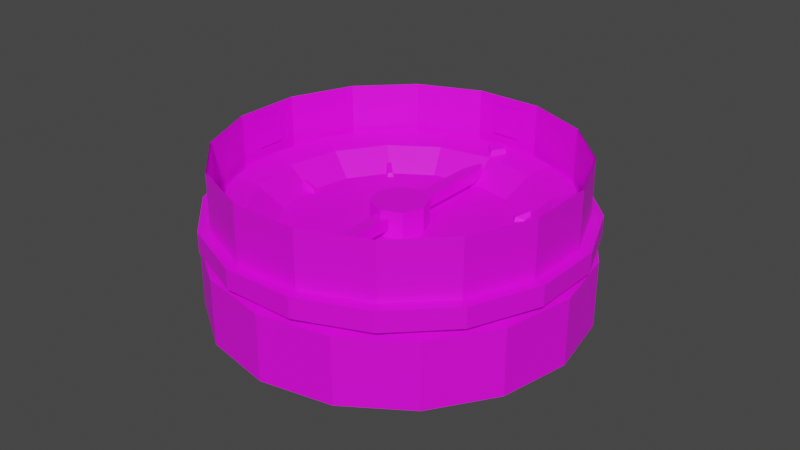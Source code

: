 # Source: compass.blend  (saved by Blender 4.5.90; exported with 4.5.12 LTS)
import bpy
from mathutils import Matrix  # noqa: F401  (used for matrix-valued properties, if any)

bpy.ops.wm.read_factory_settings(use_empty=True)
scene = bpy.context.scene
scene.name = 'Scene'

# ---- collections
col_collection = bpy.data.collections.new('Collection'); scene.collection.children.link(col_collection)

# ---- images (referenced by path relative to the original .blend; pixels are not part of the script)
import os
ASSET_DIR = os.environ.get("B2B_ASSET_DIR", "")  # directory of the original .blend (textures are referenced by path, not embedded)
HERE = os.path.dirname(os.path.abspath(__file__))  # packed textures are extracted next to this script under _unpacked/

def load_image(name, relpath, width, height, colorspace="sRGB"):
    """Load a texture the original file referenced (path relative to the .blend, or extracted next to this script)."""
    p = next((c for c in (os.path.join(HERE, relpath), os.path.join(ASSET_DIR, relpath)) if relpath and os.path.exists(c)), "")
    if p:
        img = bpy.data.images.load(p, check_existing=True)
        img.name = name
    else:  # same state as the original file: an image datablock whose file is absent (Cycles renders it pink)
        img = bpy.data.images.new(name, width, height)
        img.source = "FILE"
        img.filepath = "//" + (relpath or name)
    img.colorspace_settings.name = colorspace
    return img
img_generic_png = load_image('generic.png', 'generic.png', 1024, 1024, 'sRGB')

# ---- materials (node trees are filled in below, after node groups)
mat_generic = bpy.data.materials.new('Generic')

# ---- material node trees
mat_generic.use_nodes = True; mat_generic.node_tree.nodes.clear()
_N = mat_generic.node_tree.nodes; _L = mat_generic.node_tree.links
n0 = _N.new('ShaderNodeBsdfPrincipled'); n0.name = 'Principled BSDF'; n0.location = (-200, 100)
n1 = _N.new('ShaderNodeOutputMaterial'); n1.name = 'Material Output'; n1.location = (200, 100)
n2 = _N.new('ShaderNodeTexImage'); n2.name = 'Image Texture'; n2.location = (-883, 49)
n2.image = img_generic_png
n2.interpolation = 'Closest'
_L.new(n0.outputs[0], n1.inputs[0])
_L.new(n2.outputs[0], n0.inputs[0])
_L.new(n2.outputs[1], n0.inputs[4])
n1.is_active_output = True

# ---- world
world_world = bpy.data.worlds.new('World'); scene.world = world_world
world_world.use_nodes = True; world_world.node_tree.nodes.clear()
_N = world_world.node_tree.nodes; _L = world_world.node_tree.links
n0 = _N.new('ShaderNodeOutputWorld'); n0.name = 'World Output'; n0.location = (300, 300)
n1 = _N.new('ShaderNodeBackground'); n1.name = 'Background'; n1.location = (10, 300)
n1.inputs[0].default_value = (0.05088, 0.05088, 0.05088, 1.0)
_L.new(n1.outputs[0], n0.inputs[0])
n0.is_active_output = True
world_world.color = (0.05088, 0.05088, 0.05088)
world_world.use_sun_shadow = False
world_world.sun_shadow_jitter_overblur = 0.0

# ---- meshes
me_cylinder = bpy.data.meshes.new('Cylinder')
me_cylinder.from_pydata([(0.1118, 8.536e-09, -0.0009231), (0.1, 7.55e-09, 0.02077), (0.1033, -0.04278, -0.0009231), (0.09239, -0.03827, 0.02077), (0.07905, -0.07905, -0.0009231), (0.07071, -0.07071, 0.02077), (0.04278, -0.1033, -0.0009231), (0.03827, -0.09239, 0.02077), (8.495e-09, -0.1118, -0.0009231), (7.55e-09, -0.1, 0.02077), (-0.04278, -0.1033, -0.0009231), (-0.03827, -0.09239, 0.02077), (-0.07905, -0.07905, -0.0009231), (-0.07071, -0.07071, 0.02077), (-0.1033, -0.04278, -0.0009231), (-0.09239, -0.03827, 0.02077), (-0.1118, -8.344e-09, -0.0009231), (-0.1, -7.55e-09, 0.02077), (-0.1033, 0.04278, -0.0009231), (-0.09239, 0.03827, 0.02077), (-0.07905, 0.07905, -0.0009231), (-0.07071, 0.07071, 0.02077), (-0.04278, 0.1033, -0.0009231), (-0.03827, 0.09239, 0.02077), (-8.385e-09, 0.1118, -0.0009231), (-7.55e-09, 0.1, 0.02077), (0.04278, 0.1033, -0.0009231), (0.03827, 0.09239, 0.02077), (0.07905, 0.07905, -0.0009231), (0.07071, 0.07071, 0.02077), (0.1033, 0.04278, -0.0009231), (0.09239, 0.03827, 0.02077), (0.07906, -0.03275, 0.01676), (0.08557, 6.517e-09, 0.01676), (0.06051, -0.06051, 0.01676), (0.03275, -0.07906, 0.01676), (6.475e-09, -0.08557, 0.01676), (-0.03275, -0.07906, 0.01676), (-0.06051, -0.06051, 0.01676), (-0.07906, -0.03275, 0.01676), (-0.08557, -6.404e-09, 0.01676), (-0.07906, 0.03275, 0.01676), (-0.06051, 0.06051, 0.01676), (-0.03275, 0.07906, 0.01676), (-6.446e-09, 0.08557, 0.01676), (0.03275, 0.07906, 0.01676), (0.06051, 0.06051, 0.01676), (0.07906, 0.03275, 0.01676), (0.02063, -0.008547, 0.004371), (0.02233, 2.031e-09, 0.004371), (0.01579, -0.01579, 0.004371), (0.008547, -0.02063, 0.004371), (1.685e-09, -0.02233, 0.004371), (-0.008547, -0.02063, 0.004371), (-0.01579, -0.01579, 0.004371), (-0.02063, -0.008547, 0.004371), (-0.02233, -1.341e-09, 0.004371), (-0.02063, 0.008547, 0.004371), (-0.01579, 0.01579, 0.004371), (-0.008547, 0.02063, 0.004371), (-1.687e-09, 0.02233, 0.004371), (0.008547, 0.02063, 0.004371), (0.01579, 0.01579, 0.004371), (0.02063, 0.008547, 0.004371), (0.06478, -0.02683, 0.004371), (0.04958, -0.04958, 0.004371), (-0.06478, 0.02683, 0.004371), (-0.04958, 0.04958, 0.004371), (0.02683, -0.06478, 0.004371), (-0.02683, 0.06478, 0.004371), (5.398e-09, -0.07012, 0.004371), (-5.19e-09, 0.07012, 0.004371), (-0.02683, -0.06478, 0.004371), (0.02683, 0.06478, 0.004371), (-0.04958, -0.04958, 0.004371), (0.04958, 0.04958, 0.004371), (-0.06478, -0.02683, 0.004371), (0.06478, 0.02683, 0.004371), (-0.07012, -4.843e-09, 0.004371), (0.07012, 5.746e-09, 0.004371), (0.00736, 0.09298, 0.01768), (0.00578, 0.0922, 0.02208), (-6.465e-09, 0.08573, 0.0164), (-6.525e-09, 0.08651, 0.02108), (-0.00736, 0.09298, 0.01768), (-0.00578, 0.0922, 0.02208), (-7.56e-09, 0.1002, 0.01896), (-7.385e-09, 0.09789, 0.02309), (0.07454, 0.00236, 0.003372), (0.07342, 0.001271, 0.01026), (0.07454, -0.00236, 0.003372), (0.07342, -0.001271, 0.01026), (0.06413, -0.00236, 0.003192), (0.06524, -0.001271, 0.006907), (0.06413, 0.00236, 0.003192), (0.06524, 0.001271, 0.006907), (-0.07454, -0.00236, 0.003372), (-0.07342, -0.001271, 0.01026), (-0.07454, 0.00236, 0.003372), (-0.07342, 0.001271, 0.01026), (-0.06413, 0.00236, 0.003192), (-0.06524, 0.001271, 0.006907), (-0.06413, -0.00236, 0.003192), (-0.06524, -0.001271, 0.006907), (-0.00236, 0.07454, 0.003372), (-0.001271, 0.07342, 0.01026), (0.00236, 0.07454, 0.003372), (0.001271, 0.07342, 0.01026), (0.00236, 0.06413, 0.003192), (0.001271, 0.06524, 0.006907), (-0.00236, 0.06413, 0.003192), (-0.001271, 0.06524, 0.006907), (0.00236, -0.07454, 0.003372), (0.001271, -0.07342, 0.01026), (-0.00236, -0.07454, 0.003372), (-0.001271, -0.07342, 0.01026), (-0.00236, -0.06413, 0.003192), (-0.001271, -0.06524, 0.006907), (0.00236, -0.06413, 0.003192), (0.001271, -0.06524, 0.006907), (-0.05437, 0.05104, 0.003372), (-0.05281, 0.05102, 0.01026), (-0.05104, 0.05437, 0.003372), (-0.05102, 0.05281, 0.01026), (-0.04368, 0.04701, 0.003192), (-0.04524, 0.04703, 0.006907), (-0.04701, 0.04368, 0.003192), (-0.04703, 0.04524, 0.006907), (0.05437, -0.05104, 0.003372), (0.05281, -0.05102, 0.01026), (0.05104, -0.05437, 0.003372), (0.05102, -0.05281, 0.01026), (0.04368, -0.04701, 0.003192), (0.04524, -0.04703, 0.006907), (0.04701, -0.04368, 0.003192), (0.04703, -0.04524, 0.006907), (0.05104, 0.05437, 0.003372), (0.05102, 0.05281, 0.01026), (0.05437, 0.05104, 0.003372), (0.05281, 0.05102, 0.01026), (0.04701, 0.04368, 0.003192), (0.04703, 0.04524, 0.006907), (0.04368, 0.04701, 0.003192), (0.04524, 0.04703, 0.006907), (-0.05104, -0.05437, 0.003372), (-0.05102, -0.05281, 0.01026), (-0.05437, -0.05104, 0.003372), (-0.05281, -0.05102, 0.01026), (-0.04701, -0.04368, 0.003192), (-0.04703, -0.04524, 0.006907), (-0.04368, -0.04701, 0.003192), (-0.04524, -0.04703, 0.006907), (0.1, 7.55e-09, 0.001753), (0.09239, -0.03827, 0.001753), (0.07071, -0.07071, 0.001753), (0.03827, -0.09239, 0.001753), (7.55e-09, -0.1, 0.001753), (-0.03827, -0.09239, 0.001753), (-0.07071, -0.07071, 0.001753), (-0.09239, -0.03827, 0.001753), (-0.1, -7.55e-09, 0.001753), (-0.09239, 0.03827, 0.001753), (-0.07071, 0.07071, 0.001753), (-0.03827, 0.09239, 0.001753), (-7.55e-09, 0.1, 0.001753), (0.03827, 0.09239, 0.001753), (0.07071, 0.07071, 0.001753), (0.09239, 0.03827, 0.001753), (0.1118, 8.536e-09, -0.04126), (0.1033, -0.04278, -0.04126), (0.07905, -0.07905, -0.04126), (0.04278, -0.1033, -0.04126), (8.494e-09, -0.1118, -0.04126), (-0.04278, -0.1033, -0.04126), (-0.07905, -0.07905, -0.04126), (-0.1033, -0.04278, -0.04126), (-0.1118, -8.344e-09, -0.04126), (-0.1033, 0.04278, -0.04126), (-0.07905, 0.07905, -0.04126), (-0.04278, 0.1033, -0.04126), (-8.386e-09, 0.1118, -0.04126), (0.04278, 0.1033, -0.04126), (0.07905, 0.07905, -0.04126), (0.1033, 0.04278, -0.04126)], [], [(152, 1, 3, 153), (153, 3, 5, 154), (154, 5, 7, 155), (155, 7, 9, 156), (156, 9, 11, 157), (157, 11, 13, 158), (158, 13, 15, 159), (159, 15, 17, 160), (160, 17, 19, 161), (161, 19, 21, 162), (162, 21, 23, 163), (163, 23, 25, 164), (164, 25, 27, 165), (165, 27, 29, 166), (11, 37, 38, 13), (166, 29, 31, 167), (167, 31, 1, 152), (8, 10, 173, 172), (23, 43, 44, 25), (23, 21, 42, 43), (31, 47, 33, 1), (7, 35, 36, 9), (17, 40, 41, 19), (3, 32, 34, 5), (27, 45, 46, 29), (13, 38, 39, 15), (9, 36, 37, 11), (19, 41, 42, 21), (29, 46, 47, 31), (5, 34, 35, 7), (15, 39, 40, 17), (25, 44, 45, 27), (65, 64, 48, 50), (41, 66, 67, 42), (34, 65, 68, 35), (42, 67, 69, 43), (35, 68, 70, 36), (43, 69, 71, 44), (36, 70, 72, 37), (44, 71, 73, 45), (37, 72, 74, 38), (45, 73, 75, 46), (38, 74, 76, 39), (46, 75, 77, 47), (39, 76, 78, 40), (47, 77, 79, 33), (40, 78, 66, 41), (32, 64, 65, 34), (1, 33, 32, 3), (48, 49, 63, 62, 61, 60, 59, 58, 57, 56, 55, 54, 53, 52, 51, 50), (67, 66, 57, 58), (68, 65, 50, 51), (69, 67, 58, 59), (70, 68, 51, 52), (71, 69, 59, 60), (72, 70, 52, 53), (73, 71, 60, 61), (74, 72, 53, 54), (75, 73, 61, 62), (76, 74, 54, 55), (77, 75, 62, 63), (78, 76, 55, 56), (64, 79, 49, 48), (79, 77, 63, 49), (66, 78, 56, 57), (80, 81, 83, 82), (82, 83, 85, 84), (83, 81, 87, 85), (84, 85, 87, 86), (86, 87, 81, 80), (88, 89, 91, 90), (90, 91, 93, 92), (91, 89, 95, 93), (92, 93, 95, 94), (94, 95, 89, 88), (96, 97, 99, 98), (98, 99, 101, 100), (99, 97, 103, 101), (100, 101, 103, 102), (102, 103, 97, 96), (104, 105, 107, 106), (106, 107, 109, 108), (107, 105, 111, 109), (108, 109, 111, 110), (110, 111, 105, 104), (112, 113, 115, 114), (114, 115, 117, 116), (115, 113, 119, 117), (116, 117, 119, 118), (118, 119, 113, 112), (120, 121, 123, 122), (122, 123, 125, 124), (123, 121, 127, 125), (124, 125, 127, 126), (126, 127, 121, 120), (128, 129, 131, 130), (130, 131, 133, 132), (131, 129, 135, 133), (132, 133, 135, 134), (134, 135, 129, 128), (136, 137, 139, 138), (138, 139, 141, 140), (139, 137, 143, 141), (140, 141, 143, 142), (142, 143, 137, 136), (144, 145, 147, 146), (146, 147, 149, 148), (147, 145, 151, 149), (148, 149, 151, 150), (150, 151, 145, 144), (30, 167, 152, 0), (28, 166, 167, 30), (26, 165, 166, 28), (24, 164, 165, 26), (22, 163, 164, 24), (20, 162, 163, 22), (18, 161, 162, 20), (16, 160, 161, 18), (14, 159, 160, 16), (12, 158, 159, 14), (10, 157, 158, 12), (8, 156, 157, 10), (6, 155, 156, 8), (4, 154, 155, 6), (2, 153, 154, 4), (0, 152, 153, 2), (168, 169, 170, 171, 172, 173, 174, 175, 176, 177, 178, 179, 180, 181, 182, 183), (18, 20, 178, 177), (28, 30, 183, 182), (4, 6, 171, 170), (14, 16, 176, 175), (0, 2, 169, 168), (24, 26, 181, 180), (10, 12, 174, 173), (20, 22, 179, 178), (30, 0, 168, 183), (6, 8, 172, 171), (16, 18, 177, 176), (26, 28, 182, 181), (2, 4, 170, 169), (12, 14, 175, 174), (22, 24, 180, 179), (33, 79, 64, 32)])
_uv = me_cylinder.uv_layers.new(name='UVMap')
_uv.uv.foreach_set('vector', [0.5517, 0.9168, 0.5515, 0.9411, 0.5285, 0.9411, 0.5288, 0.9168, 0.5288, 0.9168, 0.5285, 0.9411, 0.5056, 0.9411, 0.5058, 0.9168, 0.5058, 0.9168, 0.5056, 0.9411, 0.4827, 0.9411, 0.4829, 0.9168, 0.4829, 0.9168, 0.4827, 0.9411, 0.4597, 0.9411, 0.46, 0.9168, 0.46, 0.9168, 0.4597, 0.9411, 0.4368, 0.9411, 0.437, 0.9168, 0.437, 0.9168, 0.4368, 0.9411, 0.4139, 0.9411, 0.4141, 0.9168, 0.4141, 0.9168, 0.4139, 0.9411, 0.3909, 0.9411, 0.3912, 0.9168, 0.3912, 0.9168, 0.3909, 0.9411, 0.368, 0.9411, 0.3682, 0.9168, 0.3682, 0.9168, 0.368, 0.9411, 0.3451, 0.9411, 0.3453, 0.9168, 0.3453, 0.9168, 0.3451, 0.9411, 0.3221, 0.9411, 0.3224, 0.9168, 0.3224, 0.9168, 0.3221, 0.9411, 0.2992, 0.9411, 0.2994, 0.9168, 0.2994, 0.9168, 0.2992, 0.9411, 0.2763, 0.9411, 0.2765, 0.9168, 0.2765, 0.9168, 0.2763, 0.9411, 0.2533, 0.9411, 0.2536, 0.9168, 0.6205, 0.9168, 0.6203, 0.9411, 0.5974, 0.9411, 0.5976, 0.9168, 0.4148, 0.9075, 0.4148, 0.9498, 0.3941, 0.9498, 0.3941, 0.9075, 0.5976, 0.9168, 0.5974, 0.9411, 0.5744, 0.9411, 0.5746, 0.9168, 0.5746, 0.9168, 0.5744, 0.9411, 0.5515, 0.9411, 0.5517, 0.9168, 0.4394, 0.7958, 0.417, 0.7958, 0.417, 0.7509, 0.4394, 0.7509, 0.291, 0.9075, 0.291, 0.9498, 0.2704, 0.9498, 0.2704, 0.9075, 0.291, 0.9075, 0.3116, 0.9075, 0.3116, 0.9498, 0.291, 0.9498, 0.5386, 0.9075, 0.5386, 0.9498, 0.5179, 0.9498, 0.5179, 0.9075, 0.456, 0.9075, 0.456, 0.9498, 0.4354, 0.9498, 0.4354, 0.9075, 0.3529, 0.9075, 0.3529, 0.9498, 0.3323, 0.9498, 0.3323, 0.9075, 0.4973, 0.9075, 0.4973, 0.9498, 0.4767, 0.9498, 0.4767, 0.9075, 0.5798, 0.9075, 0.5798, 0.9498, 0.5592, 0.9498, 0.5592, 0.9075, 0.3941, 0.9075, 0.3941, 0.9498, 0.3735, 0.9498, 0.3735, 0.9075, 0.4354, 0.9075, 0.4354, 0.9498, 0.4148, 0.9498, 0.4148, 0.9075, 0.3323, 0.9075, 0.3323, 0.9498, 0.3116, 0.9498, 0.3116, 0.9075, 0.5592, 0.9075, 0.5592, 0.9498, 0.5386, 0.9498, 0.5386, 0.9075, 0.4767, 0.9075, 0.4767, 0.9498, 0.456, 0.9498, 0.456, 0.9075, 0.3735, 0.9075, 0.3735, 0.9498, 0.3529, 0.9498, 0.3529, 0.9075, 0.6004, 0.9075, 0.6004, 0.9498, 0.5798, 0.9498, 0.5798, 0.9075, 0.2419, 0.8959, 0.2134, 0.8959, 0.2134, 0.9883, 0.2419, 0.9883, 0.5072, 0.7508, 0.5072, 0.7933, 0.4839, 0.7933, 0.4839, 0.7508, 0.2981, 0.7508, 0.2981, 0.7933, 0.2749, 0.7933, 0.2749, 0.7508, 0.4839, 0.7508, 0.4839, 0.7933, 0.4607, 0.7933, 0.4607, 0.7508, 0.2749, 0.7508, 0.2749, 0.7933, 0.2517, 0.7933, 0.2517, 0.7508, 0.4607, 0.7508, 0.4607, 0.7933, 0.4375, 0.7933, 0.4375, 0.7508, 0.6233, 0.7508, 0.6233, 0.7933, 0.6001, 0.7933, 0.6001, 0.7508, 0.4375, 0.7508, 0.4375, 0.7933, 0.4143, 0.7933, 0.4143, 0.7508, 0.6001, 0.7508, 0.6001, 0.7933, 0.5768, 0.7933, 0.5768, 0.7508, 0.4143, 0.7508, 0.4143, 0.7933, 0.391, 0.7933, 0.391, 0.7508, 0.5768, 0.7508, 0.5768, 0.7933, 0.5536, 0.7933, 0.5536, 0.7508, 0.391, 0.7508, 0.391, 0.7933, 0.3678, 0.7933, 0.3678, 0.7508, 0.5536, 0.7508, 0.5536, 0.7933, 0.5304, 0.7933, 0.5304, 0.7508, 0.3678, 0.7508, 0.3678, 0.7933, 0.3446, 0.7933, 0.3446, 0.7508, 0.5304, 0.7508, 0.5304, 0.7933, 0.5072, 0.7933, 0.5072, 0.7508, 0.3214, 0.7508, 0.3214, 0.7933, 0.2981, 0.7933, 0.2981, 0.7508, 0.5179, 0.9075, 0.5179, 0.9498, 0.4973, 0.9498, 0.4973, 0.9075, 0.07598, 0.771, 0.07489, 0.7727, 0.07323, 0.7738, 0.07123, 0.7744, 0.06914, 0.7742, 0.06723, 0.7734, 0.06575, 0.7721, 0.06491, 0.7703, 0.0649, 0.7683, 0.06579, 0.7664, 0.0675, 0.765, 0.06976, 0.7643, 0.07217, 0.7644, 0.07428, 0.7654, 0.07573, 0.7671, 0.0763, 0.7691, 0.2419, 0.8959, 0.2134, 0.8959, 0.2134, 0.9883, 0.2419, 0.9883, 0.2419, 0.8959, 0.2134, 0.8959, 0.2134, 0.9883, 0.2419, 0.9883, 0.2419, 0.8959, 0.2134, 0.8959, 0.2134, 0.9883, 0.2419, 0.9883, 0.2134, 0.8959, 0.2419, 0.8959, 0.2419, 0.9883, 0.2134, 0.9883, 0.2419, 0.8959, 0.2134, 0.8959, 0.2134, 0.9883, 0.2419, 0.9883, 0.2134, 0.8959, 0.2419, 0.8959, 0.2419, 0.9883, 0.2134, 0.9883, 0.2134, 0.8959, 0.2419, 0.8959, 0.2419, 0.9883, 0.2134, 0.9883, 0.2419, 0.8959, 0.2134, 0.8959, 0.2134, 0.9883, 0.2419, 0.9883, 0.2419, 0.8959, 0.2134, 0.8959, 0.2134, 0.9883, 0.2419, 0.9883, 0.2419, 0.8959, 0.2134, 0.8959, 0.2134, 0.9883, 0.2419, 0.9883, 0.2419, 0.8959, 0.2134, 0.8959, 0.2134, 0.9883, 0.2419, 0.9883, 0.2134, 0.8959, 0.2419, 0.8959, 0.2419, 0.9883, 0.2134, 0.9883, 0.2134, 0.8959, 0.2419, 0.8959, 0.2419, 0.9883, 0.2134, 0.9883, 0.2134, 0.8959, 0.2419, 0.8959, 0.2419, 0.9883, 0.2134, 0.9883, 0.2134, 0.8959, 0.2419, 0.8959, 0.2419, 0.9883, 0.2134, 0.9883, 0.07663, 0.7698, 0.07663, 0.7698, 0.07663, 0.7698, 0.07663, 0.7698, 0.07663, 0.7698, 0.07663, 0.7698, 0.07663, 0.7698, 0.07663, 0.7698, 0.1871, 0.8, 0.1871, 0.8, 0.1871, 0.8, 0.1871, 0.8, 0.07663, 0.7698, 0.07663, 0.7698, 0.07663, 0.7698, 0.07663, 0.7698, 0.07663, 0.7698, 0.07663, 0.7698, 0.07663, 0.7698, 0.07663, 0.7698, 0.07663, 0.7698, 0.07663, 0.7698, 0.07663, 0.7698, 0.07663, 0.7698, 0.07663, 0.7698, 0.07663, 0.7698, 0.07663, 0.7698, 0.07663, 0.7698, 0.07082, 0.8023, 0.07082, 0.8023, 0.07082, 0.8023, 0.07082, 0.8023, 0.07663, 0.7698, 0.07663, 0.7698, 0.07663, 0.7698, 0.07663, 0.7698, 0.07663, 0.7698, 0.07663, 0.7698, 0.07663, 0.7698, 0.07663, 0.7698, 0.07663, 0.7698, 0.07663, 0.7698, 0.07663, 0.7698, 0.07663, 0.7698, 0.07663, 0.7698, 0.07663, 0.7698, 0.07663, 0.7698, 0.07663, 0.7698, 0.07082, 0.8023, 0.07082, 0.8023, 0.07082, 0.8023, 0.07082, 0.8023, 0.07663, 0.7698, 0.07663, 0.7698, 0.07663, 0.7698, 0.07663, 0.7698, 0.07663, 0.7698, 0.07663, 0.7698, 0.07663, 0.7698, 0.07663, 0.7698, 0.07663, 0.7698, 0.07663, 0.7698, 0.07663, 0.7698, 0.07663, 0.7698, 0.07663, 0.7698, 0.07663, 0.7698, 0.07663, 0.7698, 0.07663, 0.7698, 0.07082, 0.8023, 0.07082, 0.8023, 0.07082, 0.8023, 0.07082, 0.8023, 0.07663, 0.7698, 0.07663, 0.7698, 0.07663, 0.7698, 0.07663, 0.7698, 0.07663, 0.7698, 0.07663, 0.7698, 0.07663, 0.7698, 0.07663, 0.7698, 0.07663, 0.7698, 0.07663, 0.7698, 0.07663, 0.7698, 0.07663, 0.7698, 0.07663, 0.7698, 0.07663, 0.7698, 0.07663, 0.7698, 0.07663, 0.7698, 0.07082, 0.8023, 0.07082, 0.8023, 0.07082, 0.8023, 0.07082, 0.8023, 0.07663, 0.7698, 0.07663, 0.7698, 0.07663, 0.7698, 0.07663, 0.7698, 0.07663, 0.7698, 0.07663, 0.7698, 0.07663, 0.7698, 0.07663, 0.7698, 0.07663, 0.7698, 0.07663, 0.7698, 0.07663, 0.7698, 0.07663, 0.7698, 0.07663, 0.7698, 0.07663, 0.7698, 0.07663, 0.7698, 0.07663, 0.7698, 0.07082, 0.8023, 0.07082, 0.8023, 0.07082, 0.8023, 0.07082, 0.8023, 0.07663, 0.7698, 0.07663, 0.7698, 0.07663, 0.7698, 0.07663, 0.7698, 0.07663, 0.7698, 0.07663, 0.7698, 0.07663, 0.7698, 0.07663, 0.7698, 0.07663, 0.7698, 0.07663, 0.7698, 0.07663, 0.7698, 0.07663, 0.7698, 0.07663, 0.7698, 0.07663, 0.7698, 0.07663, 0.7698, 0.07663, 0.7698, 0.07082, 0.8023, 0.07082, 0.8023, 0.07082, 0.8023, 0.07082, 0.8023, 0.07663, 0.7698, 0.07663, 0.7698, 0.07663, 0.7698, 0.07663, 0.7698, 0.07663, 0.7698, 0.07663, 0.7698, 0.07663, 0.7698, 0.07663, 0.7698, 0.07663, 0.7698, 0.07663, 0.7698, 0.07663, 0.7698, 0.07663, 0.7698, 0.07663, 0.7698, 0.07663, 0.7698, 0.07663, 0.7698, 0.07663, 0.7698, 0.07082, 0.8023, 0.07082, 0.8023, 0.07082, 0.8023, 0.07082, 0.8023, 0.07663, 0.7698, 0.07663, 0.7698, 0.07663, 0.7698, 0.07663, 0.7698, 0.07663, 0.7698, 0.07663, 0.7698, 0.07663, 0.7698, 0.07663, 0.7698, 0.07663, 0.7698, 0.07663, 0.7698, 0.07663, 0.7698, 0.07663, 0.7698, 0.07663, 0.7698, 0.07663, 0.7698, 0.07663, 0.7698, 0.07663, 0.7698, 0.07082, 0.8023, 0.07082, 0.8023, 0.07082, 0.8023, 0.07082, 0.8023, 0.07663, 0.7698, 0.07663, 0.7698, 0.07663, 0.7698, 0.07663, 0.7698, 0.07663, 0.7698, 0.07663, 0.7698, 0.07663, 0.7698, 0.07663, 0.7698, 0.5763, 0.7575, 0.5761, 0.794, 0.5532, 0.794, 0.5533, 0.7575, 0.5992, 0.7575, 0.599, 0.794, 0.5761, 0.794, 0.5763, 0.7575, 0.6221, 0.7575, 0.622, 0.794, 0.599, 0.794, 0.5992, 0.7575, 0.2781, 0.7575, 0.278, 0.794, 0.255, 0.794, 0.2552, 0.7575, 0.3011, 0.7575, 0.3009, 0.794, 0.278, 0.794, 0.2781, 0.7575, 0.324, 0.7575, 0.3238, 0.794, 0.3009, 0.794, 0.3011, 0.7575, 0.3469, 0.7575, 0.3468, 0.794, 0.3238, 0.794, 0.324, 0.7575, 0.3699, 0.7575, 0.3697, 0.794, 0.3468, 0.794, 0.3469, 0.7575, 0.3928, 0.7575, 0.3926, 0.794, 0.3697, 0.794, 0.3699, 0.7575, 0.4157, 0.7575, 0.4156, 0.794, 0.3926, 0.794, 0.3928, 0.7575, 0.4387, 0.7575, 0.4385, 0.794, 0.4156, 0.794, 0.4157, 0.7575, 0.4616, 0.7575, 0.4614, 0.794, 0.4385, 0.794, 0.4387, 0.7575, 0.4845, 0.7575, 0.4844, 0.794, 0.4614, 0.794, 0.4616, 0.7575, 0.5075, 0.7575, 0.5073, 0.794, 0.4844, 0.794, 0.4845, 0.7575, 0.5304, 0.7575, 0.5302, 0.794, 0.5073, 0.794, 0.5075, 0.7575, 0.5533, 0.7575, 0.5532, 0.794, 0.5302, 0.794, 0.5304, 0.7575, 0.3589, 0.9421, 0.3635, 0.9412, 0.3673, 0.9386, 0.3699, 0.9348, 0.3708, 0.9302, 0.3699, 0.9256, 0.3673, 0.9218, 0.3635, 0.9192, 0.3589, 0.9183, 0.3543, 0.9192, 0.3505, 0.9218, 0.3479, 0.9256, 0.347, 0.9302, 0.3479, 0.9348, 0.3505, 0.9386, 0.3543, 0.9412, 0.3274, 0.7958, 0.305, 0.7958, 0.305, 0.7509, 0.3274, 0.7509, 0.5738, 0.7958, 0.5514, 0.7958, 0.5514, 0.7509, 0.5738, 0.7509, 0.4842, 0.7958, 0.4618, 0.7958, 0.4618, 0.7509, 0.4842, 0.7509, 0.3722, 0.7958, 0.3498, 0.7958, 0.3498, 0.7509, 0.3722, 0.7509, 0.529, 0.7958, 0.5066, 0.7958, 0.5066, 0.7509, 0.529, 0.7509, 0.6186, 0.7958, 0.5962, 0.7958, 0.5962, 0.7509, 0.6186, 0.7509, 0.417, 0.7958, 0.3946, 0.7958, 0.3946, 0.7509, 0.417, 0.7509, 0.305, 0.7958, 0.2826, 0.7958, 0.2826, 0.7509, 0.305, 0.7509, 0.5514, 0.7958, 0.529, 0.7958, 0.529, 0.7509, 0.5514, 0.7509, 0.4618, 0.7958, 0.4394, 0.7958, 0.4394, 0.7509, 0.4618, 0.7509, 0.3498, 0.7958, 0.3274, 0.7958, 0.3274, 0.7509, 0.3498, 0.7509, 0.5962, 0.7958, 0.5738, 0.7958, 0.5738, 0.7509, 0.5962, 0.7509, 0.5066, 0.7958, 0.4842, 0.7958, 0.4842, 0.7509, 0.5066, 0.7509, 0.3946, 0.7958, 0.3722, 0.7958, 0.3722, 0.7509, 0.3946, 0.7509, 0.2826, 0.7958, 0.2602, 0.7958, 0.2602, 0.7509, 0.2826, 0.7509, 0.3446, 0.7508, 0.3446, 0.7933, 0.3214, 0.7933, 0.3214, 0.7508])
me_cylinder.materials.append(mat_generic)
me_cylinder.update()
me_cylinder_001 = bpy.data.meshes.new('Cylinder.001')
me_cylinder_001.from_pydata([(0.01685, 1.272e-09, -0.01185), (0.01685, 1.272e-09, 0.01185), (0.01192, -0.01192, -0.01185), (0.01192, -0.01192, 0.01185), (1.272e-09, -0.01685, -0.01185), (1.272e-09, -0.01685, 0.01185), (-0.01192, -0.01192, -0.01185), (-0.01192, -0.01192, 0.01185), (-0.01685, -1.272e-09, -0.01185), (-0.01685, -1.272e-09, 0.01185), (-0.01192, 0.01192, -0.01185), (-0.01192, 0.01192, 0.01185), (-1.272e-09, 0.01685, -0.01185), (-1.272e-09, 0.01685, 0.01185), (0.01192, 0.01192, -0.01185), (0.01192, 0.01192, 0.01185), (-0.001171, 0.07622, 0.007202), (-0.001171, 0.07622, 0.0004188), (0.001171, 0.07622, 0.007202), (0.001171, 0.07622, 0.0004188), (-0.001171, -0.07622, 0.007202), (-0.001171, -0.07622, 0.0004188), (0.001171, -0.07622, 0.007202), (0.001171, -0.07622, 0.0004188), (0.004392, 0.06443, 0.007202), (0.004392, -0.06443, 0.007202), (0.004392, -0.06443, 0.0004188), (0.004392, 0.06443, 0.0004188), (-0.004392, -0.06443, 0.007202), (-0.004392, 0.06443, 0.007202), (-0.004392, 0.06443, 0.0004188), (-0.004392, -0.06443, 0.0004188), (0.004392, 0.05419, 0.0004188), (-0.004392, 0.05419, 0.0004188), (0.004392, 0.05419, 0.007202), (-0.004392, 0.05419, 0.007202)], [], [(0, 1, 3, 2), (2, 3, 5, 4), (4, 5, 7, 6), (6, 7, 9, 8), (8, 9, 11, 10), (10, 11, 13, 12), (3, 1, 15, 13, 11, 9, 7, 5), (12, 13, 15, 14), (14, 15, 1, 0), (0, 2, 4, 6, 8, 10, 12, 14), (16, 18, 19, 17), (22, 20, 21, 23), (32, 26, 31, 33), (34, 24, 29, 35), (33, 31, 28, 35), (32, 27, 24, 34), (18, 24, 27, 19), (25, 28, 20, 22), (18, 16, 29, 24), (25, 22, 23, 26), (23, 21, 31, 26), (27, 30, 17, 19), (20, 28, 31, 21), (29, 16, 17, 30), (26, 32, 34, 25), (30, 33, 35, 29), (25, 34, 35, 28), (27, 32, 33, 30)])
_uv = me_cylinder_001.uv_layers.new(name='UVMap')
_uv.uv.foreach_set('vector', [0.3026, 0.916, 0.3026, 0.9515, 0.2975, 0.9515, 0.2975, 0.916, 0.2975, 0.916, 0.2975, 0.9515, 0.2924, 0.9515, 0.2924, 0.916, 0.2924, 0.916, 0.2924, 0.9515, 0.2873, 0.9515, 0.2873, 0.916, 0.2873, 0.916, 0.2873, 0.9515, 0.2822, 0.9515, 0.2822, 0.916, 0.2822, 0.916, 0.2822, 0.9515, 0.2771, 0.9515, 0.2771, 0.916, 0.2771, 0.916, 0.2771, 0.9515, 0.272, 0.9515, 0.272, 0.916, 0.351, 0.942, 0.3376, 0.9475, 0.3242, 0.942, 0.3186, 0.9286, 0.3242, 0.9151, 0.3376, 0.9096, 0.351, 0.9151, 0.3566, 0.9286, 0.272, 0.916, 0.272, 0.9515, 0.2669, 0.9515, 0.2669, 0.916, 0.2669, 0.916, 0.2669, 0.9515, 0.2618, 0.9515, 0.2618, 0.916, 0.06944, 0.8025, 0.07075, 0.802, 0.0713, 0.8007, 0.07075, 0.7993, 0.06944, 0.7988, 0.06812, 0.7993, 0.06757, 0.8007, 0.06812, 0.802, 0.1815, 0.7683, 0.1815, 0.7712, 0.1815, 0.7712, 0.1815, 0.7683, 0.5994, 0.9336, 0.5994, 0.9222, 0.5994, 0.9222, 0.5994, 0.9336, 0.3214, 0.9492, 0.5742, 0.9492, 0.5742, 0.9066, 0.3214, 0.9066, 0.1828, 0.8076, 0.1777, 0.8076, 0.1777, 0.7975, 0.1828, 0.7975, 0.3214, 0.9066, 0.5742, 0.9066, 0.5742, 0.9066, 0.3214, 0.9066, 0.1828, 0.8076, 0.1777, 0.8076, 0.1777, 0.8076, 0.1828, 0.8076, 0.1815, 0.7712, 0.1878, 0.7751, 0.1878, 0.7751, 0.1815, 0.7712, 0.5742, 0.9492, 0.5742, 0.9066, 0.5994, 0.9222, 0.5994, 0.9336, 0.1815, 0.7712, 0.1815, 0.7683, 0.1878, 0.7644, 0.1878, 0.7751, 0.5742, 0.9492, 0.5994, 0.9336, 0.5994, 0.9336, 0.5742, 0.9492, 0.5994, 0.9336, 0.5994, 0.9222, 0.5742, 0.9066, 0.5742, 0.9492, 0.1878, 0.7751, 0.1878, 0.7644, 0.1815, 0.7683, 0.1815, 0.7712, 0.5994, 0.9222, 0.5742, 0.9066, 0.5742, 0.9066, 0.5994, 0.9222, 0.1878, 0.7644, 0.1815, 0.7683, 0.1815, 0.7683, 0.1878, 0.7644, 0.5742, 0.9492, 0.3214, 0.9492, 0.3214, 0.9492, 0.5742, 0.9492, 0.1777, 0.7975, 0.1828, 0.7975, 0.1828, 0.7975, 0.1777, 0.7975, 0.5742, 0.9492, 0.3214, 0.9492, 0.3214, 0.9066, 0.5742, 0.9066, 0.1777, 0.8076, 0.1828, 0.8076, 0.1828, 0.7975, 0.1777, 0.7975])
me_cylinder_001.materials.append(mat_generic)
me_cylinder_001.update()
me_cylinder_011 = bpy.data.meshes.new('Cylinder.011')
me_cylinder_011.from_pydata([(0.0, 0.1, 0.001829), (0.0, 0.1, 0.04407), (0.03827, 0.09239, 0.001829), (0.03827, 0.09239, 0.04407), (0.07071, 0.07071, 0.001829), (0.07071, 0.07071, 0.04407), (0.09239, 0.03827, 0.001829), (0.09239, 0.03827, 0.04407), (0.1, 0.0, 0.001829), (0.1, 0.0, 0.04407), (0.09239, -0.03827, 0.001829), (0.09239, -0.03827, 0.04407), (0.07071, -0.07071, 0.001829), (0.07071, -0.07071, 0.04407), (0.03827, -0.09239, 0.001829), (0.03827, -0.09239, 0.04407), (0.0, -0.1, 0.001829), (0.0, -0.1, 0.04407), (-0.03827, -0.09239, 0.001829), (-0.03827, -0.09239, 0.04407), (-0.07071, -0.07071, 0.001829), (-0.07071, -0.07071, 0.04407), (-0.09239, -0.03827, 0.001829), (-0.09239, -0.03827, 0.04407), (-0.1, 0.0, 0.001829), (-0.1, 0.0, 0.04407), (-0.09239, 0.03827, 0.001829), (-0.09239, 0.03827, 0.04407), (-0.07071, 0.07071, 0.001829), (-0.07071, 0.07071, 0.04407), (-0.03827, 0.09239, 0.001829), (-0.03827, 0.09239, 0.04407), (-1.116e-05, 0.09935, 0.001829), (-1.116e-05, 0.09935, 0.04407), (0.03803, 0.09179, 0.001829), (0.03803, 0.09179, 0.04407), (0.07028, 0.07025, 0.001829), (0.07028, 0.07025, 0.04407), (0.09184, 0.03801, 0.001829), (0.09184, 0.03801, 0.04407), (0.09941, -1.116e-05, 0.001829), (0.09941, -1.116e-05, 0.04407), (0.09184, -0.03803, 0.001829), (0.09184, -0.03803, 0.04407), (0.0703, -0.07026, 0.001829), (0.0703, -0.07026, 0.04407), (0.03805, -0.0918, 0.001829), (0.03805, -0.0918, 0.04407), (1.116e-05, -0.09935, 0.001829), (1.116e-05, -0.09935, 0.04407), (-0.03803, -0.09179, 0.001829), (-0.03803, -0.09179, 0.04407), (-0.07028, -0.07025, 0.001829), (-0.07028, -0.07025, 0.04407), (-0.09184, -0.03801, 0.001829), (-0.09184, -0.03801, 0.04407), (-0.09941, 1.116e-05, 0.001829), (-0.09941, 1.116e-05, 0.04407), (-0.09184, 0.03803, 0.001829), (-0.09184, 0.03803, 0.04407), (-0.0703, 0.07026, 0.001829), (-0.0703, 0.07026, 0.04407), (-0.03805, 0.0918, 0.001829), (-0.03805, 0.0918, 0.04407), (-0.09644, 0.0106, 0.01398), (-0.093, 0.02792, 0.01398), (-0.09644, 0.0106, 0.03718), (-0.093, 0.02792, 0.03718), (0.09646, -0.009769, 0.01398), (0.09646, -0.009769, 0.03718), (0.09301, -0.02709, 0.01398), (0.09301, -0.02709, 0.03718), (-0.009747, -0.09651, 0.01398), (-0.009747, -0.09651, 0.03718), (-0.02706, -0.09306, 0.01398), (-0.02706, -0.09306, 0.03718), (0.0106, 0.09628, 0.01398), (0.0106, 0.09628, 0.03718), (0.02791, 0.09283, 0.01398), (0.02791, 0.09283, 0.03718), (-1.49e-09, 0.09268, 0.001695), (0.03547, 0.08562, 0.001695), (0.06553, 0.06553, 0.001695), (0.08562, 0.03547, 0.001695), (0.09268, 1.49e-09, 0.001695), (0.08562, -0.03547, 0.001695), (0.06553, -0.06553, 0.001695), (0.03547, -0.08562, 0.001695), (1.49e-09, -0.09268, 0.001695), (-0.03547, -0.08562, 0.001695), (-0.06553, -0.06553, 0.001695), (-0.08562, -0.03547, 0.001695), (-0.09268, -1.49e-09, 0.001695), (-0.08562, 0.03547, 0.001695), (-0.06553, 0.06553, 0.001695), (-0.03547, 0.08562, 0.001695), (-2.26e-09, 0.1065, 0.001875), (0.04075, 0.09838, 0.001875), (0.07529, 0.07529, 0.001875), (0.09838, 0.04075, 0.001875), (0.1065, 2.005e-09, 0.001875), (0.09838, -0.04075, 0.001875), (0.07529, -0.07529, 0.001875), (0.04075, -0.09838, 0.001875), (1.433e-09, -0.1065, 0.001875), (-0.04075, -0.09838, 0.001875), (-0.07529, -0.07529, 0.001875), (-0.09838, -0.04075, 0.001875), (-0.1065, -1.688e-09, 0.001875), (-0.09838, 0.04075, 0.001875), (-0.07529, 0.07529, 0.001875), (-0.04075, 0.09838, 0.001875), (-2.26e-09, 0.1065, -0.01324), (0.04075, 0.09838, -0.01324), (0.07529, 0.07529, -0.01324), (0.09838, 0.04075, -0.01324), (0.1065, 2.005e-09, -0.01324), (0.09838, -0.04075, -0.01324), (0.07529, -0.07529, -0.01324), (0.04075, -0.09838, -0.01324), (1.433e-09, -0.1065, -0.01324), (-0.04075, -0.09838, -0.01324), (-0.07529, -0.07529, -0.01324), (-0.09838, -0.04075, -0.01324), (-0.1065, -1.688e-09, -0.01324), (-0.09838, 0.04075, -0.01324), (-0.07529, 0.07529, -0.01324), (-0.04075, 0.09838, -0.01324), (-1.627e-09, 0.08646, -0.01307), (0.03309, 0.07988, -0.01307), (0.06114, 0.06114, -0.01307), (0.07988, 0.03309, -0.01307), (0.08646, 1.506e-09, -0.01307), (0.07988, -0.03309, -0.01307), (0.06114, -0.06114, -0.01307), (0.03309, -0.07988, -0.01307), (1.389e-09, -0.08646, -0.01307), (-0.03309, -0.07988, -0.01307), (-0.06114, -0.06114, -0.01307), (-0.07988, -0.03309, -0.01307), (-0.08646, -1.51e-09, -0.01307), (-0.07988, 0.03309, -0.01307), (-0.06114, 0.06114, -0.01307), (-0.03309, 0.07988, -0.01307)], [], [(0, 1, 3, 2), (2, 3, 5, 4), (4, 5, 7, 6), (6, 7, 9, 8), (8, 9, 11, 10), (10, 11, 13, 12), (12, 13, 15, 14), (14, 15, 17, 16), (16, 17, 19, 18), (18, 19, 21, 20), (20, 21, 23, 22), (22, 23, 25, 24), (24, 25, 27, 26), (26, 27, 29, 28), (28, 29, 31, 30), (30, 31, 1, 0), (32, 34, 35, 33), (34, 36, 37, 35), (36, 38, 39, 37), (38, 40, 41, 39), (40, 42, 43, 41), (42, 44, 45, 43), (44, 46, 47, 45), (46, 48, 49, 47), (48, 50, 51, 49), (50, 52, 53, 51), (52, 54, 55, 53), (54, 56, 57, 55), (56, 58, 59, 57), (58, 60, 61, 59), (60, 62, 63, 61), (62, 32, 33, 63), (64, 65, 67, 66), (68, 70, 71, 69), (72, 74, 75, 73), (76, 78, 79, 77), (88, 89, 105, 104), (93, 94, 110, 109), (81, 82, 98, 97), (86, 87, 103, 102), (91, 92, 108, 107), (84, 85, 101, 100), (89, 90, 106, 105), (94, 95, 111, 110), (82, 83, 99, 98), (87, 88, 104, 103), (80, 81, 97, 96), (92, 93, 109, 108), (85, 86, 102, 101), (90, 91, 107, 106), (95, 80, 96, 111), (83, 84, 100, 99), (107, 108, 124, 123), (100, 101, 117, 116), (108, 109, 125, 124), (101, 102, 118, 117), (109, 110, 126, 125), (102, 103, 119, 118), (110, 111, 127, 126), (103, 104, 120, 119), (96, 97, 113, 112), (111, 96, 112, 127), (104, 105, 121, 120), (97, 98, 114, 113), (105, 106, 122, 121), (98, 99, 115, 114), (106, 107, 123, 122), (99, 100, 116, 115), (113, 114, 130, 129), (121, 122, 138, 137), (114, 115, 131, 130), (122, 123, 139, 138), (115, 116, 132, 131), (123, 124, 140, 139), (116, 117, 133, 132), (124, 125, 141, 140), (117, 118, 134, 133), (125, 126, 142, 141), (118, 119, 135, 134), (126, 127, 143, 142), (119, 120, 136, 135), (112, 113, 129, 128), (127, 112, 128, 143), (120, 121, 137, 136)])
_uv = me_cylinder_011.uv_layers.new(name='UVMap')
_uv.uv.foreach_set('vector', [0.7512, 0.8995, 0.7512, 1.0, 0.6262, 1.0, 0.6262, 0.8995, 0.9062, 0.8995, 0.9062, 1.0, 0.7812, 1.0, 0.7812, 0.8995, 0.9062, 0.8995, 0.9062, 1.0, 0.7812, 1.0, 0.7812, 0.8995, 0.9062, 0.8995, 0.9062, 1.0, 0.7812, 1.0, 0.7812, 0.8995, 0.7512, 0.8995, 0.7512, 1.0, 0.6262, 1.0, 0.6262, 0.8995, 0.9062, 0.8995, 0.9062, 1.0, 0.7812, 1.0, 0.7812, 0.8995, 0.9062, 0.8995, 0.9062, 1.0, 0.7812, 1.0, 0.7812, 0.8995, 0.9062, 0.8995, 0.9062, 1.0, 0.7812, 1.0, 0.7812, 0.8995, 0.7512, 0.8995, 0.7512, 1.0, 0.6262, 1.0, 0.6262, 0.8995, 0.9062, 0.8995, 0.9062, 1.0, 0.7812, 1.0, 0.7812, 0.8995, 0.9062, 0.8995, 0.9062, 1.0, 0.7812, 1.0, 0.7812, 0.8995, 0.9062, 0.8995, 0.9062, 1.0, 0.7812, 1.0, 0.7812, 0.8995, 0.7512, 0.8995, 0.7512, 1.0, 0.6262, 1.0, 0.6262, 0.8995, 0.9062, 0.8995, 0.9062, 1.0, 0.7812, 1.0, 0.7812, 0.8995, 0.9062, 0.8995, 0.9062, 1.0, 0.7812, 1.0, 0.7812, 0.8995, 0.9062, 0.8995, 0.9062, 1.0, 0.7812, 1.0, 0.7812, 0.8995, 0.7512, 0.8995, 0.6262, 0.8995, 0.6262, 1.0, 0.7512, 1.0, 0.9062, 0.8995, 0.7812, 0.8995, 0.7812, 1.0, 0.9062, 1.0, 0.9062, 0.8995, 0.7812, 0.8995, 0.7812, 1.0, 0.9062, 1.0, 0.9062, 0.8995, 0.7812, 0.8995, 0.7812, 1.0, 0.9062, 1.0, 0.7512, 0.8995, 0.6262, 0.8995, 0.6262, 1.0, 0.7512, 1.0, 0.9062, 0.8995, 0.7812, 0.8995, 0.7812, 1.0, 0.9062, 1.0, 0.9062, 0.8995, 0.7812, 0.8995, 0.7812, 1.0, 0.9062, 1.0, 0.9062, 0.8995, 0.7812, 0.8995, 0.7812, 1.0, 0.9062, 1.0, 0.7512, 0.8995, 0.6262, 0.8995, 0.6262, 1.0, 0.7512, 1.0, 0.9062, 0.8995, 0.7812, 0.8995, 0.7812, 1.0, 0.9062, 1.0, 0.9062, 0.8995, 0.7812, 0.8995, 0.7812, 1.0, 0.9062, 1.0, 0.9062, 0.8995, 0.7812, 0.8995, 0.7812, 1.0, 0.9062, 1.0, 0.7512, 0.8995, 0.6262, 0.8995, 0.6262, 1.0, 0.7512, 1.0, 0.9062, 0.8995, 0.7812, 0.8995, 0.7812, 1.0, 0.9062, 1.0, 0.9062, 0.8995, 0.7812, 0.8995, 0.7812, 1.0, 0.9062, 1.0, 0.9062, 0.8995, 0.7812, 0.8995, 0.7812, 1.0, 0.9062, 1.0, 0.5406, 0.8076, 0.6237, 0.8076, 0.6237, 0.8906, 0.5406, 0.8906, 0.443, 0.8076, 0.526, 0.8076, 0.526, 0.8906, 0.443, 0.8906, 0.3468, 0.8076, 0.4299, 0.8076, 0.4299, 0.8906, 0.3468, 0.8906, 0.2531, 0.8076, 0.3361, 0.8076, 0.3361, 0.8906, 0.2531, 0.8906, 0.269, 0.9176, 0.2898, 0.9167, 0.2899, 0.9082, 0.2678, 0.9082, 0.3758, 0.9156, 0.3973, 0.9159, 0.3973, 0.9082, 0.3759, 0.9082, 0.4616, 0.916, 0.4829, 0.9158, 0.483, 0.9082, 0.4616, 0.9082, 0.5688, 0.9161, 0.5904, 0.9166, 0.5904, 0.9082, 0.5688, 0.9082, 0.3329, 0.9157, 0.3544, 0.9159, 0.3545, 0.9082, 0.333, 0.9082, 0.5259, 0.916, 0.5473, 0.9158, 0.5473, 0.9082, 0.5259, 0.9082, 0.2898, 0.9167, 0.3114, 0.9162, 0.3115, 0.9082, 0.2899, 0.9082, 0.3973, 0.9159, 0.4187, 0.9156, 0.4187, 0.9082, 0.3973, 0.9082, 0.4829, 0.9158, 0.5044, 0.9157, 0.5045, 0.9082, 0.483, 0.9082, 0.5904, 0.9166, 0.6113, 0.9171, 0.6125, 0.9082, 0.5904, 0.9082, 0.4402, 0.9158, 0.4616, 0.916, 0.4616, 0.9082, 0.4402, 0.9082, 0.3544, 0.9159, 0.3758, 0.9156, 0.3759, 0.9082, 0.3545, 0.9082, 0.5473, 0.9158, 0.5688, 0.9161, 0.5688, 0.9082, 0.5473, 0.9082, 0.3114, 0.9162, 0.3329, 0.9157, 0.333, 0.9082, 0.3115, 0.9082, 0.4187, 0.9156, 0.4402, 0.9158, 0.4402, 0.9082, 0.4187, 0.9082, 0.5044, 0.9157, 0.5259, 0.916, 0.5259, 0.9082, 0.5045, 0.9082, 0.333, 0.9082, 0.3545, 0.9082, 0.3545, 0.9502, 0.3331, 0.9502, 0.5259, 0.9082, 0.5473, 0.9082, 0.5473, 0.9502, 0.5259, 0.9502, 0.3545, 0.9082, 0.3759, 0.9082, 0.3759, 0.9502, 0.3545, 0.9502, 0.5473, 0.9082, 0.5688, 0.9082, 0.5687, 0.9502, 0.5473, 0.9502, 0.3759, 0.9082, 0.3973, 0.9082, 0.3973, 0.9502, 0.3759, 0.9502, 0.5688, 0.9082, 0.5904, 0.9082, 0.5902, 0.9502, 0.5687, 0.9502, 0.3973, 0.9082, 0.4187, 0.9082, 0.4188, 0.9502, 0.3973, 0.9502, 0.5904, 0.9082, 0.6125, 0.9082, 0.6121, 0.9502, 0.5902, 0.9502, 0.4402, 0.9082, 0.4616, 0.9082, 0.4616, 0.9502, 0.4401, 0.9502, 0.4187, 0.9082, 0.4402, 0.9082, 0.4401, 0.9502, 0.4188, 0.9502, 0.2678, 0.9082, 0.2899, 0.9082, 0.2903, 0.9502, 0.2682, 0.9502, 0.4616, 0.9082, 0.483, 0.9082, 0.4831, 0.9502, 0.4616, 0.9502, 0.2899, 0.9082, 0.3115, 0.9082, 0.3117, 0.9502, 0.2903, 0.9502, 0.483, 0.9082, 0.5045, 0.9082, 0.5045, 0.9502, 0.4831, 0.9502, 0.3115, 0.9082, 0.333, 0.9082, 0.3331, 0.9502, 0.3117, 0.9502, 0.5045, 0.9082, 0.5259, 0.9082, 0.5259, 0.9502, 0.5045, 0.9502, 0.4616, 0.9502, 0.4831, 0.9502, 0.4829, 0.9399, 0.4616, 0.9397, 0.2903, 0.9502, 0.3117, 0.9502, 0.3118, 0.9399, 0.2908, 0.9407, 0.4831, 0.9502, 0.5045, 0.9502, 0.5044, 0.9401, 0.4829, 0.9399, 0.3117, 0.9502, 0.3331, 0.9502, 0.3331, 0.9401, 0.3118, 0.9399, 0.5045, 0.9502, 0.5259, 0.9502, 0.5259, 0.9398, 0.5044, 0.9401, 0.3331, 0.9502, 0.3545, 0.9502, 0.3545, 0.9397, 0.3331, 0.9401, 0.5259, 0.9502, 0.5473, 0.9502, 0.5473, 0.9402, 0.5259, 0.9398, 0.3545, 0.9502, 0.3759, 0.9502, 0.3759, 0.94, 0.3545, 0.9397, 0.5473, 0.9502, 0.5687, 0.9502, 0.5687, 0.9401, 0.5473, 0.9402, 0.3759, 0.9502, 0.3973, 0.9502, 0.3973, 0.9396, 0.3759, 0.94, 0.5687, 0.9502, 0.5902, 0.9502, 0.5896, 0.9403, 0.5687, 0.9401, 0.3973, 0.9502, 0.4188, 0.9502, 0.4188, 0.94, 0.3973, 0.9396, 0.5902, 0.9502, 0.6121, 0.9502, 0.6094, 0.9418, 0.5896, 0.9403, 0.4401, 0.9502, 0.4616, 0.9502, 0.4616, 0.9397, 0.4402, 0.9399, 0.4188, 0.9502, 0.4401, 0.9502, 0.4402, 0.9399, 0.4188, 0.94, 0.2682, 0.9502, 0.2903, 0.9502, 0.2908, 0.9407, 0.2711, 0.9418])
me_cylinder_011.materials.append(mat_generic)
me_cylinder_011.update()

# ---- objects
ob_compassmain = bpy.data.objects.new('CompassMain', me_cylinder)
ob_compassneedle = bpy.data.objects.new('CompassNeedle', me_cylinder_001)
ob_compassaim = bpy.data.objects.new('CompassAim', me_cylinder_011)

# ---- transforms, parenting, visibility, modifiers, constraints
ob_compassmain.location = (0.0, 0.0, 0.0)
ob_compassneedle.location = (0.0, 0.0, 0.008296)
ob_compassaim.location = (0.0, 0.0, 0.01452)
ob_compassaim.rotation_euler = (0.0, -0.0, 0.1963)
ob_compassaim.scale = (1.053, 1.053, 0.8013)

# ---- collection membership
col_collection.objects.link(ob_compassmain)
col_collection.objects.link(ob_compassneedle)
col_collection.objects.link(ob_compassaim)

# ---- scene / render settings (as saved in the file)
scene.frame_start = 1; scene.frame_end = 250; scene.frame_set(1)
scene.render.engine = 'BLENDER_EEVEE_NEXT'
scene.view_settings.view_transform = 'Filmic'
bpy.context.view_layer.update()

# ---- added for rendering (the .blend has no active camera and no usable light): camera, sun
cam_auto = bpy.data.cameras.new('AutoCamera')
cam_auto.lens = 50.0
cam_auto.sensor_width = 36.0
cam_auto.clip_end = 1000.0
ob_auto_camera = bpy.data.objects.new('AutoCamera', cam_auto)
scene.collection.objects.link(ob_auto_camera)
ob_auto_camera.location = (0.355182, -0.426218, 0.288429)
ob_auto_camera.rotation_euler = (1.09748, -7.21219e-08, 0.694738)
scene.camera = ob_auto_camera
light_auto_sun = bpy.data.lights.new('AutoSun', 'SUN')
light_auto_sun.energy = 3.0
light_auto_sun.angle = 0.0523599
ob_auto_sun = bpy.data.objects.new('AutoSun', light_auto_sun)
scene.collection.objects.link(ob_auto_sun)
ob_auto_sun.rotation_euler = (0.872665, 0.174533, 0.523599)
bpy.context.view_layer.update()
